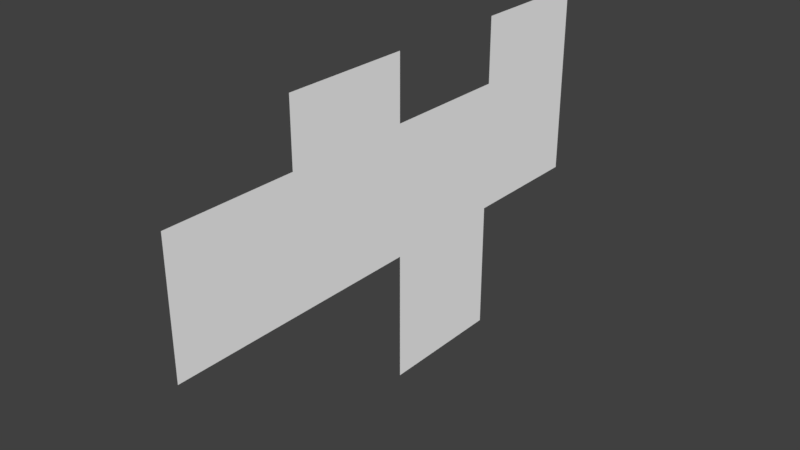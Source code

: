 # Source: DamagedPackageSource.blend  (saved by Blender 2.93.20; exported with 4.5.12 LTS)
import bpy
from mathutils import Matrix  # noqa: F401  (used for matrix-valued properties, if any)

bpy.ops.wm.read_factory_settings(use_empty=True)
scene = bpy.context.scene
scene.name = 'Scene'

# ---- collections
col_collection_1 = bpy.data.collections.new('Collection 1'); scene.collection.children.link(col_collection_1)

# ---- materials (node trees are filled in below, after node groups)
mat_legno = bpy.data.materials.new('Legno')
mat_legno.alpha_threshold = 0.0
mat_legno.use_transparent_shadow = False
mat_legno.diffuse_color = (1.0, 1.0, 1.0, 1.0)
mat_legno.roughness = 0.5
mat_legno.line_color = (0.0, 0.0, 0.0, 1.0)

# ---- material node trees

# ---- world
world_world = bpy.data.worlds.new('World'); scene.world = world_world
world_world.color = (0.05088, 0.05088, 0.05088)
world_world.use_sun_shadow = False
world_world.sun_shadow_jitter_overblur = 0.0
world_world.cycles.sampling_method = 'MANUAL'
world_world.light_settings.distance = 0.3

# ---- meshes
me_cube_001 = bpy.data.meshes.new('Cube.001')
me_cube_001.from_pydata([(-0.3, -0.3, -0.3), (-0.3, 0.9, 0.3), (-0.3, -0.9, -0.3), (-0.3, 0.9, -0.9), (-0.3, -0.3, 0.3), (-0.3, 0.3, -0.9), (-0.3, -0.9, 0.3), (-0.3, 0.3, -0.3), (-0.3, 1.5, -0.3), (-0.3, 0.9, -0.3), (-0.3, 1.5, 0.3), (-0.3, 1.5, 0.6), (-0.3, 0.9, 0.6), (-0.3, 0.3, 0.3), (-0.3, 0.3, 0.6), (-0.3, -0.3, 0.6)], [], [(7, 0, 4, 13), (9, 7, 13, 1), (0, 2, 6, 4), (3, 5, 7, 9), (8, 9, 1, 10), (10, 1, 12, 11), (13, 4, 15, 14)])
_uv = me_cube_001.uv_layers.new(name='UVMap')
_uv.uv.foreach_set('vector', [0.2539, 0.5, 0.2539, 0.2539, 0.5, 0.2539, 0.5, 0.5, 0.2539, 0.7461, 0.2539, 0.5, 0.5, 0.5, 0.5, 0.7461, 0.2539, 0.2539, 0.2539, 0.007783, 0.5, 0.007783, 0.5, 0.2539, 0.007783, 0.7461, 0.007783, 0.5, 0.2539, 0.5, 0.2539, 0.7461, 0.2539, 0.9922, 0.2539, 0.7461, 0.5, 0.7461, 0.5, 0.9922, 0.5, 0.9922, 0.5, 0.7461, 0.6231, 0.7461, 0.6231, 0.9922, 0.5, 0.5, 0.5, 0.2539, 0.6231, 0.2539, 0.6231, 0.5])
me_cube_001.materials.append(mat_legno)
me_cube_001.use_remesh_preserve_volume = False
me_cube_001.use_remesh_preserve_attributes = False
me_cube_001.use_mirror_vertex_groups = False
me_cube_001.update()
arm_armature = bpy.data.armatures.new('Armature')  # bones are not reproduced

# ---- objects
ob_damagedpackage = bpy.data.objects.new('DamagedPackage', me_cube_001)
ob_armature = bpy.data.objects.new('Armature', arm_armature)

# ---- transforms, parenting, visibility, modifiers, constraints
ob_damagedpackage.parent = ob_armature
ob_damagedpackage.matrix_parent_inverse = Matrix(((1.0, -0.0, 0.0, 0.3), (-0.0, 1.0, -0.0, -0.3), (0.0, -0.0, 1.0, 0.3), (-0.0, 0.0, -0.0, 1.0)))
ob_damagedpackage.location = (1.49e-08, -1.2, 0.0)
ob_damagedpackage.lock_rotations_4d = False
ob_damagedpackage.empty_display_type = 'ARROWS'
ob_damagedpackage.lineart.crease_threshold = 0.0
_vg = ob_damagedpackage.vertex_groups.new(name='Bone')
_vg.add([1, 8, 9, 10], 1.0, 'REPLACE')
_vg = ob_damagedpackage.vertex_groups.new(name='Bone.001')
_vg = ob_damagedpackage.vertex_groups.new(name='Bone.002')
_vg.add([1, 10, 11, 12], 1.0, 'REPLACE')
_vg = ob_damagedpackage.vertex_groups.new(name='Bone.003')
_vg = ob_damagedpackage.vertex_groups.new(name='Bone.004')
_vg.add([1, 7, 9, 13], 1.0, 'REPLACE')
_vg = ob_damagedpackage.vertex_groups.new(name='Bone.005')
_vg = ob_damagedpackage.vertex_groups.new(name='Bone.008')
_vg.add([0, 4, 7, 13], 1.0, 'REPLACE')
_vg = ob_damagedpackage.vertex_groups.new(name='Bone.009')
_vg = ob_damagedpackage.vertex_groups.new(name='Bone.012')
_vg.add([0, 2, 4, 6], 1.0, 'REPLACE')
_vg = ob_damagedpackage.vertex_groups.new(name='Bone.010')
_vg = ob_damagedpackage.vertex_groups.new(name='Bone.011')
_vg.add([4, 13, 14, 15], 1.0, 'REPLACE')
_vg = ob_damagedpackage.vertex_groups.new(name='Bone.006')
_vg = ob_damagedpackage.vertex_groups.new(name='Bone.007')
_vg.add([3, 5, 7, 9], 1.0, 'REPLACE')
_m = ob_damagedpackage.modifiers.new('Armature', 'ARMATURE')
_m = ob_damagedpackage.modifiers.new('Armature.001', 'ARMATURE')
_m = ob_damagedpackage.modifiers.new('Armature.002', 'ARMATURE')
_m.object = ob_armature
ob_armature.location = (-0.3, 0.3, -0.3)

# ---- collection membership
col_collection_1.objects.link(ob_damagedpackage)
col_collection_1.objects.link(ob_armature)

# ---- scene / render settings (as saved in the file)
scene.frame_start = 1; scene.frame_end = 250; scene.frame_set(1)
scene.render.engine = 'BLENDER_EEVEE_NEXT'
scene.render.resolution_percentage = 50
scene.render.dither_intensity = 0.0
scene.render.bake_margin = 6
scene.cycles.use_denoising = False
scene.cycles.samples = 128
scene.cycles.sampling_pattern = 'TABULATED_SOBOL'
scene.cycles.use_adaptive_sampling = False
scene.cycles.use_light_tree = False
scene.cycles.blur_glossy = 0.0
scene.cycles.sample_clamp_indirect = 0.0
scene.view_settings.view_transform = 'Standard'
bpy.context.view_layer.update()

# ---- added for rendering (the .blend has no active camera and no usable light): camera, sun
cam_auto = bpy.data.cameras.new('AutoCamera')
cam_auto.lens = 50.0
cam_auto.sensor_width = 36.0
cam_auto.clip_end = 1000.0
ob_auto_camera = bpy.data.objects.new('AutoCamera', cam_auto)
scene.collection.objects.link(ob_auto_camera)
ob_auto_camera.location = (2.31857, -4.04228, 1.94485)
ob_auto_camera.rotation_euler = (1.09748, -7.21219e-08, 0.694738)
scene.camera = ob_auto_camera
light_auto_sun = bpy.data.lights.new('AutoSun', 'SUN')
light_auto_sun.energy = 3.0
light_auto_sun.angle = 0.0523599
ob_auto_sun = bpy.data.objects.new('AutoSun', light_auto_sun)
scene.collection.objects.link(ob_auto_sun)
ob_auto_sun.rotation_euler = (0.872665, 0.174533, 0.523599)
bpy.context.view_layer.update()
